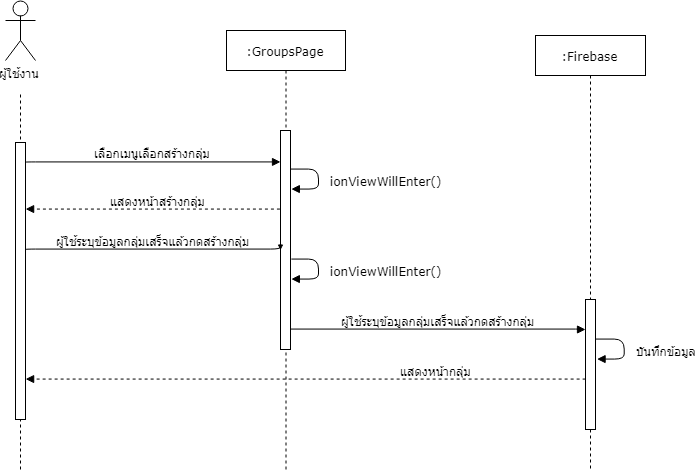

The diagram above was exported from draw.io. Its source (the exported page's mxGraphModel, read from the mxfile embedded in the PNG):
<mxGraphModel dx="1417" dy="719" grid="1" gridSize="10" guides="1" tooltips="1" connect="1" arrows="1" fold="1" page="1" pageScale="1" pageWidth="827" pageHeight="1169" math="0" shadow="0">
  <root>
    <mxCell id="0" />
    <mxCell id="1" parent="0" />
    <mxCell id="cYLTCCp1vwc0D3724Z61-2" value="" style="endArrow=none;dashed=1;html=1;" edge="1" parent="1">
      <mxGeometry width="50" height="50" relative="1" as="geometry">
        <mxPoint x="365" y="710" as="sourcePoint" />
        <mxPoint x="365" y="333" as="targetPoint" />
      </mxGeometry>
    </mxCell>
    <mxCell id="cYLTCCp1vwc0D3724Z61-3" value=":GroupsPage" style="shape=umlLifeline;perimeter=lifelinePerimeter;whiteSpace=wrap;html=1;container=1;collapsible=0;recursiveResize=0;outlineConnect=0;rounded=0;shadow=0;comic=0;labelBackgroundColor=none;strokeColor=#000000;strokeWidth=1;fillColor=#FFFFFF;fontFamily=Verdana;fontSize=12;fontColor=#000000;align=center;" vertex="1" parent="1">
      <mxGeometry x="571" y="271" width="119" height="439" as="geometry" />
    </mxCell>
    <mxCell id="cYLTCCp1vwc0D3724Z61-6" value="เลือกเมนูเลือกสร้างกลุ่ม" style="html=1;verticalAlign=bottom;endArrow=block;labelBackgroundColor=none;fontFamily=Verdana;fontSize=12;edgeStyle=elbowEdgeStyle;elbow=vertical;" edge="1" parent="1" target="cYLTCCp1vwc0D3724Z61-36">
      <mxGeometry relative="1" as="geometry">
        <mxPoint x="370" y="402.9000000000001" as="sourcePoint" />
        <mxPoint x="620" y="403" as="targetPoint" />
      </mxGeometry>
    </mxCell>
    <mxCell id="cYLTCCp1vwc0D3724Z61-8" value="ผู้ใช้งาน" style="shape=umlActor;verticalLabelPosition=bottom;labelBackgroundColor=#ffffff;verticalAlign=top;html=1;outlineConnect=0;rounded=0;" vertex="1" parent="1">
      <mxGeometry x="350" y="241" width="30" height="60" as="geometry" />
    </mxCell>
    <mxCell id="cYLTCCp1vwc0D3724Z61-9" value="" style="html=1;points=[];perimeter=orthogonalPerimeter;rounded=0;shadow=0;comic=0;labelBackgroundColor=none;strokeColor=#000000;strokeWidth=1;fillColor=#FFFFFF;fontFamily=Verdana;fontSize=12;fontColor=#000000;align=center;" vertex="1" parent="1">
      <mxGeometry x="360" y="383" width="10" height="277" as="geometry" />
    </mxCell>
    <mxCell id="cYLTCCp1vwc0D3724Z61-12" value="แสดงหน้าสร้างกลุ่ม" style="html=1;verticalAlign=bottom;endArrow=block;labelBackgroundColor=none;fontFamily=Verdana;fontSize=12;edgeStyle=orthogonalEdgeStyle;elbow=vertical;exitX=0.973;exitY=0.551;exitDx=0;exitDy=0;exitPerimeter=0;dashed=1;" edge="1" parent="1">
      <mxGeometry x="-0.0301" relative="1" as="geometry">
        <mxPoint x="625" y="450" as="sourcePoint" />
        <mxPoint x="370" y="450" as="targetPoint" />
        <Array as="points">
          <mxPoint x="545" y="450" />
          <mxPoint x="545" y="450" />
        </Array>
        <mxPoint as="offset" />
      </mxGeometry>
    </mxCell>
    <mxCell id="cYLTCCp1vwc0D3724Z61-13" value=":Firebase" style="shape=umlLifeline;perimeter=lifelinePerimeter;whiteSpace=wrap;html=1;container=1;collapsible=0;recursiveResize=0;outlineConnect=0;rounded=0;shadow=0;comic=0;labelBackgroundColor=none;strokeColor=#000000;strokeWidth=1;fillColor=#FFFFFF;fontFamily=Verdana;fontSize=12;fontColor=#000000;align=center;" vertex="1" parent="1">
      <mxGeometry x="880" y="276" width="110" height="434" as="geometry" />
    </mxCell>
    <mxCell id="cYLTCCp1vwc0D3724Z61-18" value="" style="html=1;points=[];perimeter=orthogonalPerimeter;rounded=0;shadow=0;comic=0;labelBackgroundColor=none;strokeColor=#000000;strokeWidth=1;fillColor=#FFFFFF;fontFamily=Verdana;fontSize=12;fontColor=#000000;align=center;" vertex="1" parent="cYLTCCp1vwc0D3724Z61-13">
      <mxGeometry x="50" y="264" width="10" height="130" as="geometry" />
    </mxCell>
    <mxCell id="cYLTCCp1vwc0D3724Z61-19" value="&lt;div&gt;&lt;span&gt;ionViewWillEnter()&lt;/span&gt;&lt;/div&gt;" style="html=1;verticalAlign=bottom;endArrow=block;labelBackgroundColor=none;fontFamily=Verdana;fontSize=12;edgeStyle=orthogonalEdgeStyle;elbow=vertical;exitX=1.183;exitY=0.2;exitDx=0;exitDy=0;exitPerimeter=0;" edge="1" parent="1">
      <mxGeometry x="0.2778" y="-67" relative="1" as="geometry">
        <mxPoint x="635" y="410" as="sourcePoint" />
        <mxPoint x="636" y="430" as="targetPoint" />
        <Array as="points">
          <mxPoint x="663" y="410" />
          <mxPoint x="663" y="430" />
        </Array>
        <mxPoint x="67" y="67" as="offset" />
      </mxGeometry>
    </mxCell>
    <mxCell id="cYLTCCp1vwc0D3724Z61-36" value="" style="html=1;points=[];perimeter=orthogonalPerimeter;rounded=0;shadow=0;comic=0;labelBackgroundColor=none;strokeColor=#000000;strokeWidth=1;fillColor=#FFFFFF;fontFamily=Verdana;fontSize=12;fontColor=#000000;align=center;" vertex="1" parent="1">
      <mxGeometry x="625" y="371" width="10" height="219" as="geometry" />
    </mxCell>
    <mxCell id="cYLTCCp1vwc0D3724Z61-60" value="&lt;div&gt;&lt;span&gt;บันทึกข้อมูล&lt;/span&gt;&lt;/div&gt;" style="html=1;verticalAlign=bottom;endArrow=block;labelBackgroundColor=none;fontFamily=Verdana;fontSize=12;edgeStyle=orthogonalEdgeStyle;elbow=vertical;exitX=1.183;exitY=0.2;exitDx=0;exitDy=0;exitPerimeter=0;" edge="1" parent="1">
      <mxGeometry x="0.2889" y="-42" relative="1" as="geometry">
        <mxPoint x="939.6666666666667" y="580.1666666666667" as="sourcePoint" />
        <mxPoint x="941.3333333333335" y="600.1666666666667" as="targetPoint" />
        <Array as="points">
          <mxPoint x="968" y="580" />
          <mxPoint x="968" y="600" />
        </Array>
        <mxPoint x="42" y="42" as="offset" />
      </mxGeometry>
    </mxCell>
    <mxCell id="cYLTCCp1vwc0D3724Z61-61" value="ผู้ใช้ระบุข้อมูลกลุ่มเสร็จแล้วกดสร้างกลุ่ม" style="html=1;verticalAlign=bottom;endArrow=block;labelBackgroundColor=none;fontFamily=Verdana;fontSize=12;edgeStyle=elbowEdgeStyle;elbow=vertical;" edge="1" parent="1">
      <mxGeometry relative="1" as="geometry">
        <mxPoint x="370" y="490.4000000000001" as="sourcePoint" />
        <mxPoint x="625" y="490.15517241379314" as="targetPoint" />
      </mxGeometry>
    </mxCell>
    <mxCell id="cYLTCCp1vwc0D3724Z61-62" value="&lt;div&gt;&lt;span&gt;ionViewWillEnter()&lt;/span&gt;&lt;/div&gt;" style="html=1;verticalAlign=bottom;endArrow=block;labelBackgroundColor=none;fontFamily=Verdana;fontSize=12;edgeStyle=orthogonalEdgeStyle;elbow=vertical;exitX=1.183;exitY=0.2;exitDx=0;exitDy=0;exitPerimeter=0;" edge="1" parent="1">
      <mxGeometry x="0.2778" y="-67" relative="1" as="geometry">
        <mxPoint x="635.3103448275863" y="500.2413793103449" as="sourcePoint" />
        <mxPoint x="636" y="520.2413793103449" as="targetPoint" />
        <Array as="points">
          <mxPoint x="663" y="500" />
          <mxPoint x="663" y="520" />
        </Array>
        <mxPoint x="67" y="67" as="offset" />
      </mxGeometry>
    </mxCell>
    <mxCell id="cYLTCCp1vwc0D3724Z61-63" value="ผู้ใช้ระบุข้อมูลกลุ่มเสร็จแล้วกดสร้างกลุ่ม" style="html=1;verticalAlign=bottom;endArrow=block;labelBackgroundColor=none;fontFamily=Verdana;fontSize=12;edgeStyle=elbowEdgeStyle;elbow=vertical;" edge="1" parent="1" source="cYLTCCp1vwc0D3724Z61-36">
      <mxGeometry relative="1" as="geometry">
        <mxPoint x="680" y="570.4000000000001" as="sourcePoint" />
        <mxPoint x="930" y="570" as="targetPoint" />
      </mxGeometry>
    </mxCell>
    <mxCell id="cYLTCCp1vwc0D3724Z61-64" value="แสดงหน้ากลุ่ม" style="html=1;verticalAlign=bottom;endArrow=block;labelBackgroundColor=none;fontFamily=Verdana;fontSize=12;edgeStyle=orthogonalEdgeStyle;elbow=vertical;exitX=0.973;exitY=0.551;exitDx=0;exitDy=0;exitPerimeter=0;dashed=1;" edge="1" parent="1">
      <mxGeometry x="-0.4633" relative="1" as="geometry">
        <mxPoint x="930.1666666666667" y="620.1666666666667" as="sourcePoint" />
        <mxPoint x="370" y="620" as="targetPoint" />
        <Array as="points">
          <mxPoint x="850.5" y="620" />
          <mxPoint x="850.5" y="620" />
        </Array>
        <mxPoint as="offset" />
      </mxGeometry>
    </mxCell>
  </root>
</mxGraphModel>